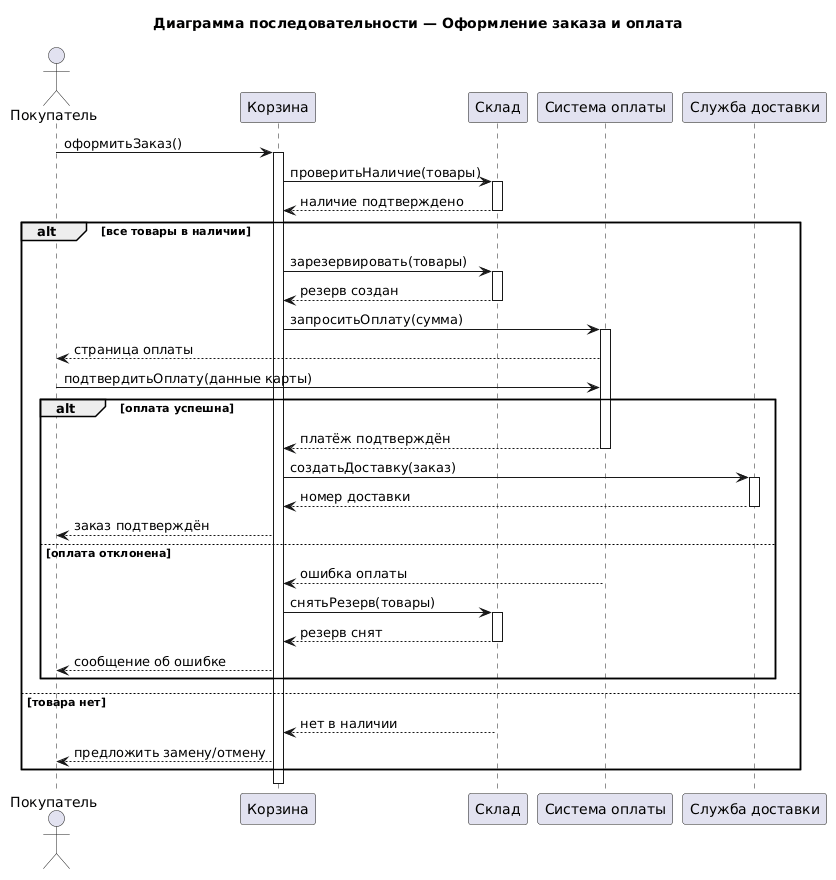

The diagram above was rendered by PlantUML. Its source (embedded in the PNG):
@startuml
title Диаграмма последовательности — Оформление заказа и оплата

actor Покупатель
participant "Корзина" as Cart
participant "Склад" as Stock
participant "Система оплаты" as Pay
participant "Служба доставки" as Delivery

Покупатель -> Cart : оформитьЗаказ()
activate Cart
Cart -> Stock : проверитьНаличие(товары)
activate Stock
Stock --> Cart : наличие подтверждено
deactivate Stock

alt все товары в наличии
  Cart -> Stock : зарезервировать(товары)
  activate Stock
  Stock --> Cart : резерв создан
  deactivate Stock
  Cart -> Pay : запроситьОплату(сумма)
  activate Pay
  Pay --> Покупатель : страница оплаты
  Покупатель -> Pay : подтвердитьОплату(данные карты)
  alt оплата успешна
    Pay --> Cart : платёж подтверждён
    deactivate Pay
    Cart -> Delivery : создатьДоставку(заказ)
    activate Delivery
    Delivery --> Cart : номер доставки
    deactivate Delivery
    Cart --> Покупатель : заказ подтверждён
  else оплата отклонена
    Pay --> Cart : ошибка оплаты
    deactivate Pay
    Cart -> Stock : снятьРезерв(товары)
    activate Stock
    Stock --> Cart : резерв снят
    deactivate Stock
    Cart --> Покупатель : сообщение об ошибке
  end
else товара нет
  Stock --> Cart : нет в наличии
  Cart --> Покупатель : предложить замену/отмену
end
deactivate Cart
@enduml